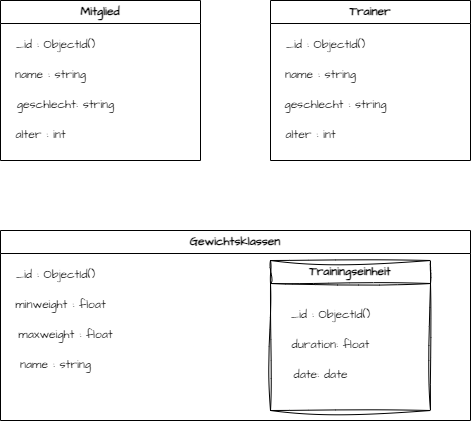

The diagram above was exported from draw.io. Its source (the exported page's mxGraphModel, read from the mxfile embedded in the PNG):
<mxGraphModel dx="785" dy="517" grid="1" gridSize="10" guides="1" tooltips="1" connect="1" arrows="0" fold="1" page="1" pageScale="1" pageWidth="827" pageHeight="1169" math="0" shadow="0">
  <root>
    <mxCell id="0" />
    <mxCell id="1" parent="0" />
    <mxCell id="TiPY_PVcLLwm6fwWxpth-1" value="&lt;div&gt;Mitglied&lt;/div&gt;" style="swimlane;whiteSpace=wrap;html=1;hachureGap=4;fontFamily=Architects Daughter;fontSource=https%3A%2F%2Ffonts.googleapis.com%2Fcss%3Ffamily%3DArchitects%2BDaughter;startSize=23;" vertex="1" parent="1">
      <mxGeometry x="50" y="100" width="200" height="160" as="geometry" />
    </mxCell>
    <mxCell id="TiPY_PVcLLwm6fwWxpth-2" value="_id : ObjectId()" style="text;html=1;align=center;verticalAlign=middle;resizable=0;points=[];autosize=1;strokeColor=none;fillColor=none;fontFamily=Architects Daughter;fontSource=https%3A%2F%2Ffonts.googleapis.com%2Fcss%3Ffamily%3DArchitects%2BDaughter;" vertex="1" parent="TiPY_PVcLLwm6fwWxpth-1">
      <mxGeometry x="5" y="30" width="100" height="30" as="geometry" />
    </mxCell>
    <mxCell id="TiPY_PVcLLwm6fwWxpth-7" value="name : string" style="text;html=1;align=center;verticalAlign=middle;resizable=0;points=[];autosize=1;strokeColor=none;fillColor=none;fontFamily=Architects Daughter;fontSource=https%3A%2F%2Ffonts.googleapis.com%2Fcss%3Ffamily%3DArchitects%2BDaughter;" vertex="1" parent="TiPY_PVcLLwm6fwWxpth-1">
      <mxGeometry x="5" y="60" width="90" height="30" as="geometry" />
    </mxCell>
    <mxCell id="TiPY_PVcLLwm6fwWxpth-8" value="geschlecht: string" style="text;html=1;align=center;verticalAlign=middle;resizable=0;points=[];autosize=1;strokeColor=none;fillColor=none;fontFamily=Architects Daughter;fontSource=https%3A%2F%2Ffonts.googleapis.com%2Fcss%3Ffamily%3DArchitects%2BDaughter;" vertex="1" parent="TiPY_PVcLLwm6fwWxpth-1">
      <mxGeometry x="5" y="90" width="120" height="30" as="geometry" />
    </mxCell>
    <mxCell id="TiPY_PVcLLwm6fwWxpth-10" value="alter : int" style="text;html=1;align=center;verticalAlign=middle;resizable=0;points=[];autosize=1;strokeColor=none;fillColor=none;fontFamily=Architects Daughter;fontSource=https%3A%2F%2Ffonts.googleapis.com%2Fcss%3Ffamily%3DArchitects%2BDaughter;" vertex="1" parent="TiPY_PVcLLwm6fwWxpth-1">
      <mxGeometry x="5" y="120" width="70" height="30" as="geometry" />
    </mxCell>
    <mxCell id="TiPY_PVcLLwm6fwWxpth-11" value="&lt;div&gt;Trainer&lt;/div&gt;" style="swimlane;whiteSpace=wrap;html=1;hachureGap=4;fontFamily=Architects Daughter;fontSource=https%3A%2F%2Ffonts.googleapis.com%2Fcss%3Ffamily%3DArchitects%2BDaughter;startSize=23;" vertex="1" parent="1">
      <mxGeometry x="320" y="100" width="200" height="160" as="geometry" />
    </mxCell>
    <mxCell id="TiPY_PVcLLwm6fwWxpth-12" value="_id : ObjectId()" style="text;html=1;align=center;verticalAlign=middle;resizable=0;points=[];autosize=1;strokeColor=none;fillColor=none;fontFamily=Architects Daughter;fontSource=https%3A%2F%2Ffonts.googleapis.com%2Fcss%3Ffamily%3DArchitects%2BDaughter;" vertex="1" parent="TiPY_PVcLLwm6fwWxpth-11">
      <mxGeometry x="5" y="30" width="100" height="30" as="geometry" />
    </mxCell>
    <mxCell id="TiPY_PVcLLwm6fwWxpth-13" value="name : string" style="text;html=1;align=center;verticalAlign=middle;resizable=0;points=[];autosize=1;strokeColor=none;fillColor=none;fontFamily=Architects Daughter;fontSource=https%3A%2F%2Ffonts.googleapis.com%2Fcss%3Ffamily%3DArchitects%2BDaughter;" vertex="1" parent="TiPY_PVcLLwm6fwWxpth-11">
      <mxGeometry x="5" y="60" width="90" height="30" as="geometry" />
    </mxCell>
    <mxCell id="TiPY_PVcLLwm6fwWxpth-14" value="geschlecht : string" style="text;html=1;align=center;verticalAlign=middle;resizable=0;points=[];autosize=1;strokeColor=none;fillColor=none;fontFamily=Architects Daughter;fontSource=https%3A%2F%2Ffonts.googleapis.com%2Fcss%3Ffamily%3DArchitects%2BDaughter;" vertex="1" parent="TiPY_PVcLLwm6fwWxpth-11">
      <mxGeometry y="90" width="130" height="30" as="geometry" />
    </mxCell>
    <mxCell id="TiPY_PVcLLwm6fwWxpth-15" value="alter : int" style="text;html=1;align=center;verticalAlign=middle;resizable=0;points=[];autosize=1;strokeColor=none;fillColor=none;fontFamily=Architects Daughter;fontSource=https%3A%2F%2Ffonts.googleapis.com%2Fcss%3Ffamily%3DArchitects%2BDaughter;" vertex="1" parent="TiPY_PVcLLwm6fwWxpth-11">
      <mxGeometry x="5" y="120" width="70" height="30" as="geometry" />
    </mxCell>
    <mxCell id="TiPY_PVcLLwm6fwWxpth-16" value="&lt;div&gt;Gewichtsklassen&lt;/div&gt;" style="swimlane;whiteSpace=wrap;html=1;hachureGap=4;fontFamily=Architects Daughter;fontSource=https%3A%2F%2Ffonts.googleapis.com%2Fcss%3Ffamily%3DArchitects%2BDaughter;startSize=23;" vertex="1" parent="1">
      <mxGeometry x="50" y="330" width="470" height="190" as="geometry" />
    </mxCell>
    <mxCell id="TiPY_PVcLLwm6fwWxpth-17" value="_id : ObjectId()" style="text;html=1;align=center;verticalAlign=middle;resizable=0;points=[];autosize=1;strokeColor=none;fillColor=none;fontFamily=Architects Daughter;fontSource=https%3A%2F%2Ffonts.googleapis.com%2Fcss%3Ffamily%3DArchitects%2BDaughter;" vertex="1" parent="TiPY_PVcLLwm6fwWxpth-16">
      <mxGeometry x="5" y="30" width="100" height="30" as="geometry" />
    </mxCell>
    <mxCell id="TiPY_PVcLLwm6fwWxpth-18" value="minweight : float" style="text;html=1;align=center;verticalAlign=middle;resizable=0;points=[];autosize=1;strokeColor=none;fillColor=none;fontFamily=Architects Daughter;fontSource=https%3A%2F%2Ffonts.googleapis.com%2Fcss%3Ffamily%3DArchitects%2BDaughter;" vertex="1" parent="TiPY_PVcLLwm6fwWxpth-16">
      <mxGeometry x="5" y="60" width="110" height="30" as="geometry" />
    </mxCell>
    <mxCell id="TiPY_PVcLLwm6fwWxpth-19" value="maxweight : float" style="text;html=1;align=center;verticalAlign=middle;resizable=0;points=[];autosize=1;strokeColor=none;fillColor=none;fontFamily=Architects Daughter;fontSource=https%3A%2F%2Ffonts.googleapis.com%2Fcss%3Ffamily%3DArchitects%2BDaughter;" vertex="1" parent="TiPY_PVcLLwm6fwWxpth-16">
      <mxGeometry x="5" y="90" width="120" height="30" as="geometry" />
    </mxCell>
    <mxCell id="TiPY_PVcLLwm6fwWxpth-21" value="Trainingseinheit" style="swimlane;whiteSpace=wrap;html=1;sketch=1;hachureGap=4;jiggle=2;curveFitting=1;fontFamily=Architects Daughter;fontSource=https%3A%2F%2Ffonts.googleapis.com%2Fcss%3Ffamily%3DArchitects%2BDaughter;" vertex="1" parent="TiPY_PVcLLwm6fwWxpth-16">
      <mxGeometry x="270" y="30" width="160" height="150" as="geometry" />
    </mxCell>
    <mxCell id="TiPY_PVcLLwm6fwWxpth-22" value="_id : ObjectId()" style="text;html=1;align=center;verticalAlign=middle;resizable=0;points=[];autosize=1;strokeColor=none;fillColor=none;fontFamily=Architects Daughter;fontSource=https%3A%2F%2Ffonts.googleapis.com%2Fcss%3Ffamily%3DArchitects%2BDaughter;" vertex="1" parent="TiPY_PVcLLwm6fwWxpth-21">
      <mxGeometry x="10" y="40" width="100" height="30" as="geometry" />
    </mxCell>
    <mxCell id="TiPY_PVcLLwm6fwWxpth-23" value="duration: float" style="text;html=1;align=center;verticalAlign=middle;resizable=0;points=[];autosize=1;strokeColor=none;fillColor=none;fontFamily=Architects Daughter;fontSource=https%3A%2F%2Ffonts.googleapis.com%2Fcss%3Ffamily%3DArchitects%2BDaughter;" vertex="1" parent="TiPY_PVcLLwm6fwWxpth-21">
      <mxGeometry x="10" y="70" width="100" height="30" as="geometry" />
    </mxCell>
    <mxCell id="TiPY_PVcLLwm6fwWxpth-24" value="date: date" style="text;html=1;align=center;verticalAlign=middle;resizable=0;points=[];autosize=1;strokeColor=none;fillColor=none;fontFamily=Architects Daughter;fontSource=https%3A%2F%2Ffonts.googleapis.com%2Fcss%3Ffamily%3DArchitects%2BDaughter;" vertex="1" parent="TiPY_PVcLLwm6fwWxpth-21">
      <mxGeometry x="10" y="100" width="80" height="30" as="geometry" />
    </mxCell>
    <mxCell id="TiPY_PVcLLwm6fwWxpth-25" value="name : string" style="text;html=1;align=center;verticalAlign=middle;resizable=0;points=[];autosize=1;strokeColor=none;fillColor=none;fontFamily=Architects Daughter;fontSource=https%3A%2F%2Ffonts.googleapis.com%2Fcss%3Ffamily%3DArchitects%2BDaughter;" vertex="1" parent="TiPY_PVcLLwm6fwWxpth-16">
      <mxGeometry x="10" y="120" width="90" height="30" as="geometry" />
    </mxCell>
  </root>
</mxGraphModel>